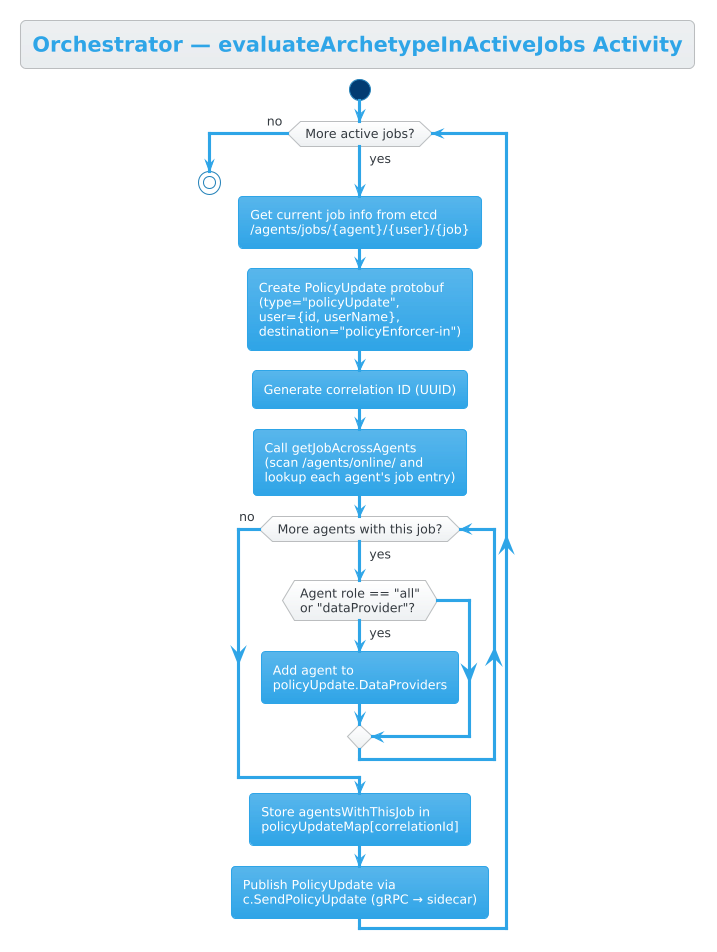

The diagram above was rendered by PlantUML. Its source (embedded in the PNG):
@startuml Activity - evaluateArchetypeInActiveJobs
!theme cerulean

title Orchestrator — evaluateArchetypeInActiveJobs Activity

start

while (More active jobs?) is (yes)
    :Get current job info from etcd\n/agents/jobs/{agent}/{user}/{job};

    :Create PolicyUpdate protobuf\n(type="policyUpdate",\nuser={id, userName},\ndestination="policyEnforcer-in");

    :Generate correlation ID (UUID);

    :Call getJobAcrossAgents\n(scan /agents/online/ and\nlookup each agent's job entry);

    while (More agents with this job?) is (yes)
        if (Agent role == "all"\nor "dataProvider"?) then (yes)
            :Add agent to\npolicyUpdate.DataProviders;
        endif
    endwhile (no)

    :Store agentsWithThisJob in\npolicyUpdateMap[correlationId];

    :Publish PolicyUpdate via\nc.SendPolicyUpdate (gRPC → sidecar);
endwhile (no)

stop

@enduml